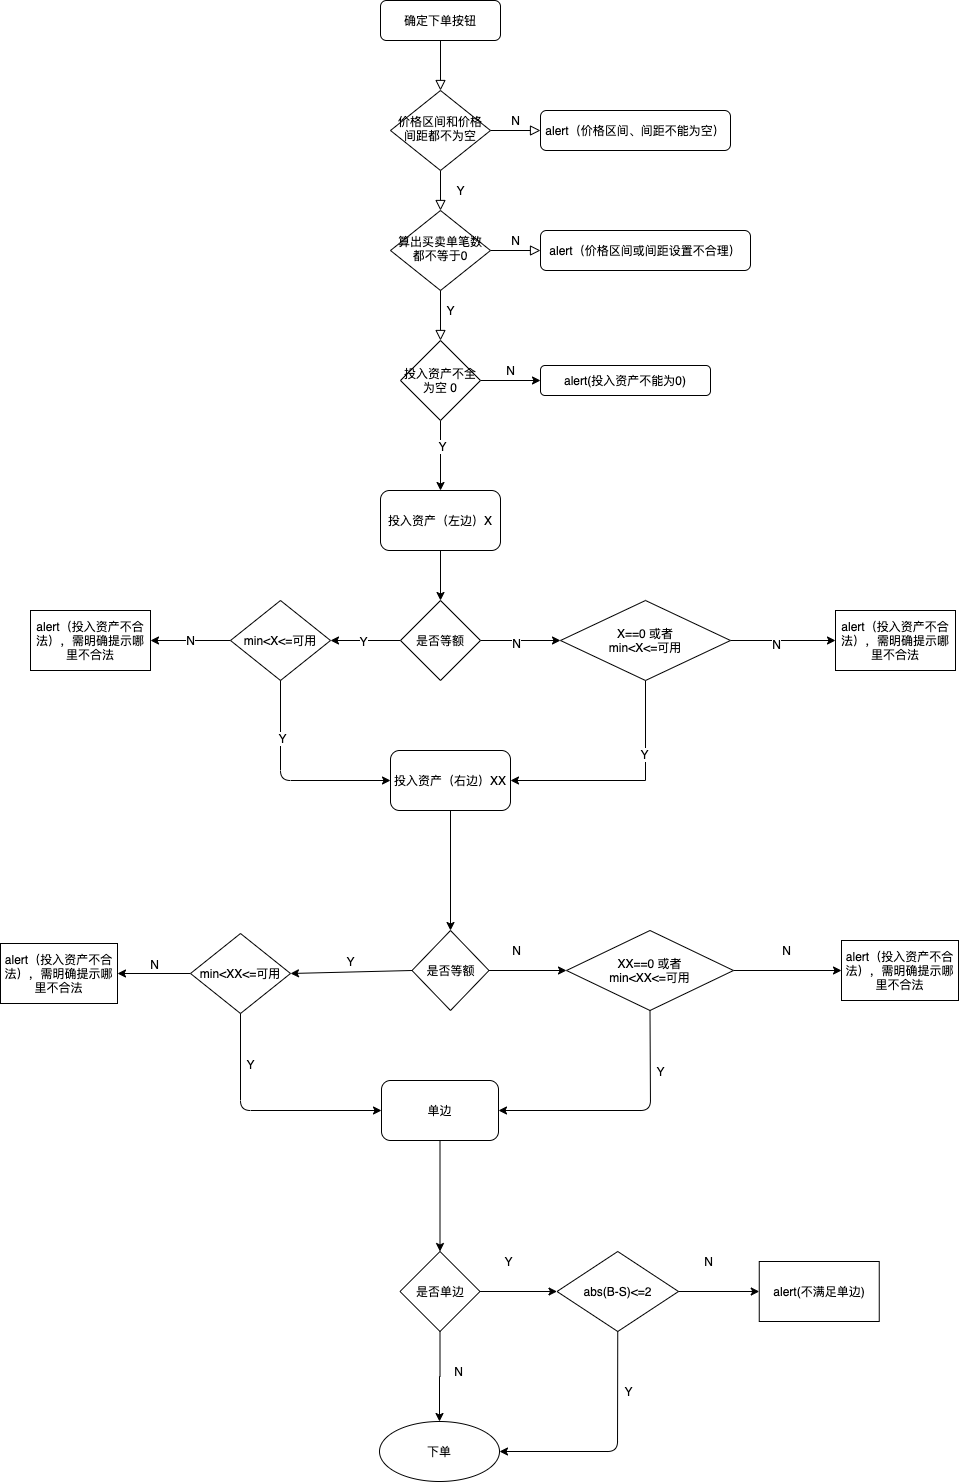

The diagram above was exported from draw.io. Its source (the exported page's mxGraphModel, read from the mxfile embedded in the PNG):
<mxGraphModel dx="2804" dy="1095" grid="1" gridSize="10" guides="1" tooltips="1" connect="1" arrows="1" fold="1" page="1" pageScale="1" pageWidth="827" pageHeight="1169" math="0" shadow="0">
  <root>
    <mxCell id="WIyWlLk6GJQsqaUBKTNV-0" />
    <mxCell id="WIyWlLk6GJQsqaUBKTNV-1" parent="WIyWlLk6GJQsqaUBKTNV-0" />
    <mxCell id="WIyWlLk6GJQsqaUBKTNV-2" value="" style="rounded=0;html=1;jettySize=auto;orthogonalLoop=1;fontSize=11;endArrow=block;endFill=0;endSize=8;strokeWidth=1;shadow=0;labelBackgroundColor=none;edgeStyle=orthogonalEdgeStyle;" parent="WIyWlLk6GJQsqaUBKTNV-1" source="WIyWlLk6GJQsqaUBKTNV-3" target="WIyWlLk6GJQsqaUBKTNV-6" edge="1">
      <mxGeometry relative="1" as="geometry" />
    </mxCell>
    <mxCell id="WIyWlLk6GJQsqaUBKTNV-3" value="确定下单按钮" style="rounded=1;whiteSpace=wrap;html=1;fontSize=12;glass=0;strokeWidth=1;shadow=0;" parent="WIyWlLk6GJQsqaUBKTNV-1" vertex="1">
      <mxGeometry x="160" y="80" width="120" height="40" as="geometry" />
    </mxCell>
    <mxCell id="WIyWlLk6GJQsqaUBKTNV-4" value="Y" style="rounded=0;html=1;jettySize=auto;orthogonalLoop=1;fontSize=11;endArrow=block;endFill=0;endSize=8;strokeWidth=1;shadow=0;labelBackgroundColor=none;edgeStyle=orthogonalEdgeStyle;" parent="WIyWlLk6GJQsqaUBKTNV-1" source="WIyWlLk6GJQsqaUBKTNV-6" target="WIyWlLk6GJQsqaUBKTNV-10" edge="1">
      <mxGeometry y="20" relative="1" as="geometry">
        <mxPoint as="offset" />
      </mxGeometry>
    </mxCell>
    <mxCell id="WIyWlLk6GJQsqaUBKTNV-5" value="N" style="edgeStyle=orthogonalEdgeStyle;rounded=0;html=1;jettySize=auto;orthogonalLoop=1;fontSize=11;endArrow=block;endFill=0;endSize=8;strokeWidth=1;shadow=0;labelBackgroundColor=none;" parent="WIyWlLk6GJQsqaUBKTNV-1" source="WIyWlLk6GJQsqaUBKTNV-6" target="WIyWlLk6GJQsqaUBKTNV-7" edge="1">
      <mxGeometry y="10" relative="1" as="geometry">
        <mxPoint as="offset" />
      </mxGeometry>
    </mxCell>
    <mxCell id="WIyWlLk6GJQsqaUBKTNV-6" value="价格区间和价格间距都不为空" style="rhombus;whiteSpace=wrap;html=1;shadow=0;fontFamily=Helvetica;fontSize=12;align=center;strokeWidth=1;spacing=6;spacingTop=-4;" parent="WIyWlLk6GJQsqaUBKTNV-1" vertex="1">
      <mxGeometry x="170" y="170" width="100" height="80" as="geometry" />
    </mxCell>
    <mxCell id="WIyWlLk6GJQsqaUBKTNV-7" value="alert（价格区间、间距不能为空）" style="rounded=1;whiteSpace=wrap;html=1;fontSize=12;glass=0;strokeWidth=1;shadow=0;" parent="WIyWlLk6GJQsqaUBKTNV-1" vertex="1">
      <mxGeometry x="320" y="190" width="190" height="40" as="geometry" />
    </mxCell>
    <mxCell id="WIyWlLk6GJQsqaUBKTNV-9" value="N" style="edgeStyle=orthogonalEdgeStyle;rounded=0;html=1;jettySize=auto;orthogonalLoop=1;fontSize=11;endArrow=block;endFill=0;endSize=8;strokeWidth=1;shadow=0;labelBackgroundColor=none;" parent="WIyWlLk6GJQsqaUBKTNV-1" source="WIyWlLk6GJQsqaUBKTNV-10" target="WIyWlLk6GJQsqaUBKTNV-12" edge="1">
      <mxGeometry y="10" relative="1" as="geometry">
        <mxPoint as="offset" />
      </mxGeometry>
    </mxCell>
    <mxCell id="WIyWlLk6GJQsqaUBKTNV-10" value="算出买卖单笔数都不等于0" style="rhombus;whiteSpace=wrap;html=1;shadow=0;fontFamily=Helvetica;fontSize=12;align=center;strokeWidth=1;spacing=6;spacingTop=-4;" parent="WIyWlLk6GJQsqaUBKTNV-1" vertex="1">
      <mxGeometry x="170" y="290" width="100" height="80" as="geometry" />
    </mxCell>
    <mxCell id="WIyWlLk6GJQsqaUBKTNV-12" value="alert（价格区间或间距设置不合理）" style="rounded=1;whiteSpace=wrap;html=1;fontSize=12;glass=0;strokeWidth=1;shadow=0;" parent="WIyWlLk6GJQsqaUBKTNV-1" vertex="1">
      <mxGeometry x="320" y="310" width="210" height="40" as="geometry" />
    </mxCell>
    <mxCell id="5G9MYoVupPKc-O4epTzr-5" value="" style="edgeStyle=orthogonalEdgeStyle;rounded=0;orthogonalLoop=1;jettySize=auto;html=1;" edge="1" parent="WIyWlLk6GJQsqaUBKTNV-1" source="5G9MYoVupPKc-O4epTzr-0">
      <mxGeometry relative="1" as="geometry">
        <mxPoint x="320" y="460" as="targetPoint" />
      </mxGeometry>
    </mxCell>
    <mxCell id="5G9MYoVupPKc-O4epTzr-12" value="" style="edgeStyle=orthogonalEdgeStyle;rounded=0;orthogonalLoop=1;jettySize=auto;html=1;" edge="1" parent="WIyWlLk6GJQsqaUBKTNV-1" source="5G9MYoVupPKc-O4epTzr-0" target="5G9MYoVupPKc-O4epTzr-11">
      <mxGeometry relative="1" as="geometry" />
    </mxCell>
    <mxCell id="5G9MYoVupPKc-O4epTzr-95" value="Y" style="edgeLabel;html=1;align=center;verticalAlign=middle;resizable=0;points=[];" vertex="1" connectable="0" parent="5G9MYoVupPKc-O4epTzr-12">
      <mxGeometry x="-0.2857" y="1" relative="1" as="geometry">
        <mxPoint as="offset" />
      </mxGeometry>
    </mxCell>
    <mxCell id="5G9MYoVupPKc-O4epTzr-0" value="投入资产不全为空 0" style="rhombus;whiteSpace=wrap;html=1;" vertex="1" parent="WIyWlLk6GJQsqaUBKTNV-1">
      <mxGeometry x="180" y="420" width="80" height="80" as="geometry" />
    </mxCell>
    <mxCell id="5G9MYoVupPKc-O4epTzr-2" value="Y" style="rounded=0;html=1;jettySize=auto;orthogonalLoop=1;fontSize=11;endArrow=block;endFill=0;endSize=8;strokeWidth=1;shadow=0;labelBackgroundColor=none;edgeStyle=orthogonalEdgeStyle;" edge="1" parent="WIyWlLk6GJQsqaUBKTNV-1" source="WIyWlLk6GJQsqaUBKTNV-10" target="5G9MYoVupPKc-O4epTzr-0">
      <mxGeometry x="-0.2" y="10" relative="1" as="geometry">
        <mxPoint as="offset" />
        <mxPoint x="220" y="370" as="sourcePoint" />
        <mxPoint x="220" y="565" as="targetPoint" />
      </mxGeometry>
    </mxCell>
    <mxCell id="5G9MYoVupPKc-O4epTzr-6" value="alert(投入资产不能为0)" style="rounded=1;whiteSpace=wrap;html=1;" vertex="1" parent="WIyWlLk6GJQsqaUBKTNV-1">
      <mxGeometry x="320" y="445" width="170" height="30" as="geometry" />
    </mxCell>
    <mxCell id="5G9MYoVupPKc-O4epTzr-15" value="" style="edgeStyle=orthogonalEdgeStyle;rounded=0;orthogonalLoop=1;jettySize=auto;html=1;" edge="1" parent="WIyWlLk6GJQsqaUBKTNV-1" source="5G9MYoVupPKc-O4epTzr-8" target="5G9MYoVupPKc-O4epTzr-14">
      <mxGeometry relative="1" as="geometry" />
    </mxCell>
    <mxCell id="5G9MYoVupPKc-O4epTzr-85" value="Y" style="edgeLabel;html=1;align=center;verticalAlign=middle;resizable=0;points=[];" vertex="1" connectable="0" parent="5G9MYoVupPKc-O4epTzr-15">
      <mxGeometry x="0.0667" relative="1" as="geometry">
        <mxPoint x="-1" as="offset" />
      </mxGeometry>
    </mxCell>
    <mxCell id="5G9MYoVupPKc-O4epTzr-24" value="" style="edgeStyle=orthogonalEdgeStyle;rounded=0;orthogonalLoop=1;jettySize=auto;html=1;" edge="1" parent="WIyWlLk6GJQsqaUBKTNV-1" source="5G9MYoVupPKc-O4epTzr-8" target="5G9MYoVupPKc-O4epTzr-23">
      <mxGeometry relative="1" as="geometry" />
    </mxCell>
    <mxCell id="5G9MYoVupPKc-O4epTzr-89" value="N" style="edgeLabel;html=1;align=center;verticalAlign=middle;resizable=0;points=[];" vertex="1" connectable="0" parent="5G9MYoVupPKc-O4epTzr-24">
      <mxGeometry x="-0.1" y="-2" relative="1" as="geometry">
        <mxPoint x="-1" as="offset" />
      </mxGeometry>
    </mxCell>
    <mxCell id="5G9MYoVupPKc-O4epTzr-8" value="是否等额" style="rhombus;whiteSpace=wrap;html=1;" vertex="1" parent="WIyWlLk6GJQsqaUBKTNV-1">
      <mxGeometry x="180" y="680" width="80" height="80" as="geometry" />
    </mxCell>
    <mxCell id="5G9MYoVupPKc-O4epTzr-10" value="N" style="text;html=1;align=center;verticalAlign=middle;resizable=0;points=[];autosize=1;" vertex="1" parent="WIyWlLk6GJQsqaUBKTNV-1">
      <mxGeometry x="280" y="440" width="20" height="20" as="geometry" />
    </mxCell>
    <mxCell id="5G9MYoVupPKc-O4epTzr-13" value="" style="edgeStyle=orthogonalEdgeStyle;rounded=0;orthogonalLoop=1;jettySize=auto;html=1;" edge="1" parent="WIyWlLk6GJQsqaUBKTNV-1" source="5G9MYoVupPKc-O4epTzr-11" target="5G9MYoVupPKc-O4epTzr-8">
      <mxGeometry relative="1" as="geometry" />
    </mxCell>
    <mxCell id="5G9MYoVupPKc-O4epTzr-11" value="投入资产（左边）X" style="rounded=1;whiteSpace=wrap;html=1;" vertex="1" parent="WIyWlLk6GJQsqaUBKTNV-1">
      <mxGeometry x="160" y="570" width="120" height="60" as="geometry" />
    </mxCell>
    <mxCell id="5G9MYoVupPKc-O4epTzr-36" value="N" style="edgeStyle=orthogonalEdgeStyle;rounded=0;orthogonalLoop=1;jettySize=auto;html=1;" edge="1" parent="WIyWlLk6GJQsqaUBKTNV-1" source="5G9MYoVupPKc-O4epTzr-14" target="5G9MYoVupPKc-O4epTzr-35">
      <mxGeometry relative="1" as="geometry" />
    </mxCell>
    <mxCell id="5G9MYoVupPKc-O4epTzr-14" value="&lt;span&gt;min&amp;lt;X&amp;lt;=可用&lt;/span&gt;" style="rhombus;whiteSpace=wrap;html=1;" vertex="1" parent="WIyWlLk6GJQsqaUBKTNV-1">
      <mxGeometry x="10" y="680" width="100" height="80" as="geometry" />
    </mxCell>
    <mxCell id="5G9MYoVupPKc-O4epTzr-27" value="" style="edgeStyle=orthogonalEdgeStyle;rounded=0;orthogonalLoop=1;jettySize=auto;html=1;entryX=1;entryY=0.5;entryDx=0;entryDy=0;" edge="1" parent="WIyWlLk6GJQsqaUBKTNV-1" source="5G9MYoVupPKc-O4epTzr-23" target="5G9MYoVupPKc-O4epTzr-37">
      <mxGeometry relative="1" as="geometry">
        <mxPoint x="425" y="820" as="targetPoint" />
        <Array as="points">
          <mxPoint x="425" y="860" />
        </Array>
      </mxGeometry>
    </mxCell>
    <mxCell id="5G9MYoVupPKc-O4epTzr-86" value="Y" style="edgeLabel;html=1;align=center;verticalAlign=middle;resizable=0;points=[];" vertex="1" connectable="0" parent="5G9MYoVupPKc-O4epTzr-27">
      <mxGeometry x="-0.3759" y="-2" relative="1" as="geometry">
        <mxPoint as="offset" />
      </mxGeometry>
    </mxCell>
    <mxCell id="5G9MYoVupPKc-O4epTzr-30" value="" style="edgeStyle=orthogonalEdgeStyle;rounded=0;orthogonalLoop=1;jettySize=auto;html=1;" edge="1" parent="WIyWlLk6GJQsqaUBKTNV-1" source="5G9MYoVupPKc-O4epTzr-23" target="5G9MYoVupPKc-O4epTzr-29">
      <mxGeometry relative="1" as="geometry" />
    </mxCell>
    <mxCell id="5G9MYoVupPKc-O4epTzr-90" value="N" style="edgeLabel;html=1;align=center;verticalAlign=middle;resizable=0;points=[];" vertex="1" connectable="0" parent="5G9MYoVupPKc-O4epTzr-30">
      <mxGeometry x="-0.1238" y="-3" relative="1" as="geometry">
        <mxPoint x="-1" as="offset" />
      </mxGeometry>
    </mxCell>
    <mxCell id="5G9MYoVupPKc-O4epTzr-23" value="X==0 或者&lt;br&gt;min&amp;lt;X&amp;lt;=可用" style="rhombus;whiteSpace=wrap;html=1;" vertex="1" parent="WIyWlLk6GJQsqaUBKTNV-1">
      <mxGeometry x="340" y="680" width="170" height="80" as="geometry" />
    </mxCell>
    <mxCell id="5G9MYoVupPKc-O4epTzr-29" value="alert（投入资产不合法），需明确提示哪里不合法" style="whiteSpace=wrap;html=1;" vertex="1" parent="WIyWlLk6GJQsqaUBKTNV-1">
      <mxGeometry x="615" y="690" width="120" height="60" as="geometry" />
    </mxCell>
    <mxCell id="5G9MYoVupPKc-O4epTzr-35" value="alert（投入资产不合法），需明确提示哪里不合法" style="whiteSpace=wrap;html=1;" vertex="1" parent="WIyWlLk6GJQsqaUBKTNV-1">
      <mxGeometry x="-190" y="690" width="120" height="60" as="geometry" />
    </mxCell>
    <mxCell id="5G9MYoVupPKc-O4epTzr-37" value="投入资产（右边）XX" style="rounded=1;whiteSpace=wrap;html=1;" vertex="1" parent="WIyWlLk6GJQsqaUBKTNV-1">
      <mxGeometry x="170" y="830" width="120" height="60" as="geometry" />
    </mxCell>
    <mxCell id="5G9MYoVupPKc-O4epTzr-41" value="" style="edgeStyle=orthogonalEdgeStyle;rounded=0;orthogonalLoop=1;jettySize=auto;html=1;" edge="1" parent="WIyWlLk6GJQsqaUBKTNV-1" source="5G9MYoVupPKc-O4epTzr-42" target="5G9MYoVupPKc-O4epTzr-49">
      <mxGeometry relative="1" as="geometry" />
    </mxCell>
    <mxCell id="5G9MYoVupPKc-O4epTzr-42" value="是否等额" style="rhombus;whiteSpace=wrap;html=1;" vertex="1" parent="WIyWlLk6GJQsqaUBKTNV-1">
      <mxGeometry x="191.5" y="1010" width="77" height="80" as="geometry" />
    </mxCell>
    <mxCell id="5G9MYoVupPKc-O4epTzr-44" value="" style="edgeStyle=orthogonalEdgeStyle;rounded=0;orthogonalLoop=1;jettySize=auto;html=1;" edge="1" parent="WIyWlLk6GJQsqaUBKTNV-1" target="5G9MYoVupPKc-O4epTzr-55">
      <mxGeometry relative="1" as="geometry">
        <mxPoint x="-30" y="1053" as="sourcePoint" />
      </mxGeometry>
    </mxCell>
    <mxCell id="5G9MYoVupPKc-O4epTzr-45" value="&lt;span&gt;min&amp;lt;XX&amp;lt;=可用&lt;/span&gt;" style="rhombus;whiteSpace=wrap;html=1;" vertex="1" parent="WIyWlLk6GJQsqaUBKTNV-1">
      <mxGeometry x="-30" y="1013" width="100" height="80" as="geometry" />
    </mxCell>
    <mxCell id="5G9MYoVupPKc-O4epTzr-48" value="" style="edgeStyle=orthogonalEdgeStyle;rounded=0;orthogonalLoop=1;jettySize=auto;html=1;" edge="1" parent="WIyWlLk6GJQsqaUBKTNV-1" source="5G9MYoVupPKc-O4epTzr-49" target="5G9MYoVupPKc-O4epTzr-52">
      <mxGeometry relative="1" as="geometry" />
    </mxCell>
    <mxCell id="5G9MYoVupPKc-O4epTzr-49" value="XX==0 或者&lt;br&gt;min&amp;lt;XX&amp;lt;=可用" style="rhombus;whiteSpace=wrap;html=1;" vertex="1" parent="WIyWlLk6GJQsqaUBKTNV-1">
      <mxGeometry x="346" y="1010" width="167" height="80" as="geometry" />
    </mxCell>
    <mxCell id="5G9MYoVupPKc-O4epTzr-50" value="N" style="text;html=1;align=center;verticalAlign=middle;resizable=0;points=[];autosize=1;" vertex="1" parent="WIyWlLk6GJQsqaUBKTNV-1">
      <mxGeometry x="286" y="1020" width="20" height="20" as="geometry" />
    </mxCell>
    <mxCell id="5G9MYoVupPKc-O4epTzr-52" value="alert（投入资产不合法），需明确提示哪里不合法" style="whiteSpace=wrap;html=1;" vertex="1" parent="WIyWlLk6GJQsqaUBKTNV-1">
      <mxGeometry x="621" y="1020" width="117" height="60" as="geometry" />
    </mxCell>
    <mxCell id="5G9MYoVupPKc-O4epTzr-53" value="N" style="text;html=1;align=center;verticalAlign=middle;resizable=0;points=[];autosize=1;" vertex="1" parent="WIyWlLk6GJQsqaUBKTNV-1">
      <mxGeometry x="556" y="1020" width="20" height="20" as="geometry" />
    </mxCell>
    <mxCell id="5G9MYoVupPKc-O4epTzr-55" value="alert（投入资产不合法），需明确提示哪里不合法" style="whiteSpace=wrap;html=1;" vertex="1" parent="WIyWlLk6GJQsqaUBKTNV-1">
      <mxGeometry x="-220" y="1023" width="117" height="60" as="geometry" />
    </mxCell>
    <mxCell id="5G9MYoVupPKc-O4epTzr-69" value="" style="edgeStyle=orthogonalEdgeStyle;rounded=0;orthogonalLoop=1;jettySize=auto;html=1;" edge="1" parent="WIyWlLk6GJQsqaUBKTNV-1" source="5G9MYoVupPKc-O4epTzr-56" target="5G9MYoVupPKc-O4epTzr-68">
      <mxGeometry relative="1" as="geometry" />
    </mxCell>
    <mxCell id="5G9MYoVupPKc-O4epTzr-56" value="单边" style="rounded=1;whiteSpace=wrap;html=1;" vertex="1" parent="WIyWlLk6GJQsqaUBKTNV-1">
      <mxGeometry x="161" y="1160" width="117" height="60" as="geometry" />
    </mxCell>
    <mxCell id="5G9MYoVupPKc-O4epTzr-67" value="N" style="text;html=1;align=center;verticalAlign=middle;resizable=0;points=[];autosize=1;" vertex="1" parent="WIyWlLk6GJQsqaUBKTNV-1">
      <mxGeometry x="-76" y="1034" width="20" height="20" as="geometry" />
    </mxCell>
    <mxCell id="5G9MYoVupPKc-O4epTzr-72" value="" style="edgeStyle=orthogonalEdgeStyle;rounded=0;orthogonalLoop=1;jettySize=auto;html=1;" edge="1" parent="WIyWlLk6GJQsqaUBKTNV-1" source="5G9MYoVupPKc-O4epTzr-68" target="5G9MYoVupPKc-O4epTzr-71">
      <mxGeometry relative="1" as="geometry" />
    </mxCell>
    <mxCell id="5G9MYoVupPKc-O4epTzr-75" value="" style="edgeStyle=orthogonalEdgeStyle;rounded=0;orthogonalLoop=1;jettySize=auto;html=1;" edge="1" parent="WIyWlLk6GJQsqaUBKTNV-1" source="5G9MYoVupPKc-O4epTzr-68" target="5G9MYoVupPKc-O4epTzr-74">
      <mxGeometry relative="1" as="geometry" />
    </mxCell>
    <mxCell id="5G9MYoVupPKc-O4epTzr-68" value="是否单边" style="rhombus;whiteSpace=wrap;html=1;" vertex="1" parent="WIyWlLk6GJQsqaUBKTNV-1">
      <mxGeometry x="179.5" y="1331" width="80" height="80" as="geometry" />
    </mxCell>
    <mxCell id="5G9MYoVupPKc-O4epTzr-71" value="下单" style="ellipse;whiteSpace=wrap;html=1;aspect=fixed;fontFamily=Helvetica;fontSize=12;fontColor=#000000;align=center;strokeColor=#000000;fillColor=#ffffff;" vertex="1" parent="WIyWlLk6GJQsqaUBKTNV-1">
      <mxGeometry x="159" y="1501" width="120" height="60" as="geometry" />
    </mxCell>
    <mxCell id="5G9MYoVupPKc-O4epTzr-73" value="N" style="text;html=1;align=center;verticalAlign=middle;resizable=0;points=[];autosize=1;" vertex="1" parent="WIyWlLk6GJQsqaUBKTNV-1">
      <mxGeometry x="228" y="1441" width="20" height="20" as="geometry" />
    </mxCell>
    <mxCell id="5G9MYoVupPKc-O4epTzr-80" value="" style="edgeStyle=orthogonalEdgeStyle;rounded=0;orthogonalLoop=1;jettySize=auto;html=1;" edge="1" parent="WIyWlLk6GJQsqaUBKTNV-1" source="5G9MYoVupPKc-O4epTzr-74" target="5G9MYoVupPKc-O4epTzr-79">
      <mxGeometry relative="1" as="geometry" />
    </mxCell>
    <mxCell id="5G9MYoVupPKc-O4epTzr-74" value="abs(B-S)&amp;lt;=2" style="rhombus;whiteSpace=wrap;html=1;" vertex="1" parent="WIyWlLk6GJQsqaUBKTNV-1">
      <mxGeometry x="336.5" y="1331" width="121.5" height="80" as="geometry" />
    </mxCell>
    <mxCell id="5G9MYoVupPKc-O4epTzr-76" value="Y" style="text;html=1;align=center;verticalAlign=middle;resizable=0;points=[];autosize=1;" vertex="1" parent="WIyWlLk6GJQsqaUBKTNV-1">
      <mxGeometry x="278" y="1331" width="20" height="20" as="geometry" />
    </mxCell>
    <mxCell id="5G9MYoVupPKc-O4epTzr-77" value="" style="endArrow=classic;html=1;exitX=0.5;exitY=1;exitDx=0;exitDy=0;entryX=1;entryY=0.5;entryDx=0;entryDy=0;" edge="1" parent="WIyWlLk6GJQsqaUBKTNV-1" source="5G9MYoVupPKc-O4epTzr-74" target="5G9MYoVupPKc-O4epTzr-71">
      <mxGeometry width="50" height="50" relative="1" as="geometry">
        <mxPoint x="38" y="1371" as="sourcePoint" />
        <mxPoint x="88" y="1321" as="targetPoint" />
        <Array as="points">
          <mxPoint x="397" y="1531" />
        </Array>
      </mxGeometry>
    </mxCell>
    <mxCell id="5G9MYoVupPKc-O4epTzr-78" value="Y" style="text;html=1;align=center;verticalAlign=middle;resizable=0;points=[];autosize=1;" vertex="1" parent="WIyWlLk6GJQsqaUBKTNV-1">
      <mxGeometry x="398" y="1461" width="20" height="20" as="geometry" />
    </mxCell>
    <mxCell id="5G9MYoVupPKc-O4epTzr-79" value="alert(不满足单边)" style="whiteSpace=wrap;html=1;" vertex="1" parent="WIyWlLk6GJQsqaUBKTNV-1">
      <mxGeometry x="538.75" y="1341" width="120" height="60" as="geometry" />
    </mxCell>
    <mxCell id="5G9MYoVupPKc-O4epTzr-81" value="N" style="text;html=1;align=center;verticalAlign=middle;resizable=0;points=[];autosize=1;" vertex="1" parent="WIyWlLk6GJQsqaUBKTNV-1">
      <mxGeometry x="478" y="1331" width="20" height="20" as="geometry" />
    </mxCell>
    <mxCell id="5G9MYoVupPKc-O4epTzr-82" value="" style="endArrow=classic;html=1;exitX=0;exitY=0.5;exitDx=0;exitDy=0;entryX=1;entryY=0.5;entryDx=0;entryDy=0;" edge="1" parent="WIyWlLk6GJQsqaUBKTNV-1" source="5G9MYoVupPKc-O4epTzr-42" target="5G9MYoVupPKc-O4epTzr-45">
      <mxGeometry width="50" height="50" relative="1" as="geometry">
        <mxPoint x="450" y="1101" as="sourcePoint" />
        <mxPoint x="500" y="1051" as="targetPoint" />
      </mxGeometry>
    </mxCell>
    <mxCell id="5G9MYoVupPKc-O4epTzr-83" value="Y" style="text;html=1;align=center;verticalAlign=middle;resizable=0;points=[];autosize=1;" vertex="1" parent="WIyWlLk6GJQsqaUBKTNV-1">
      <mxGeometry x="120" y="1031" width="20" height="20" as="geometry" />
    </mxCell>
    <mxCell id="5G9MYoVupPKc-O4epTzr-84" value="" style="endArrow=classic;html=1;exitX=0.5;exitY=1;exitDx=0;exitDy=0;entryX=0;entryY=0.5;entryDx=0;entryDy=0;" edge="1" parent="WIyWlLk6GJQsqaUBKTNV-1" source="5G9MYoVupPKc-O4epTzr-45" target="5G9MYoVupPKc-O4epTzr-56">
      <mxGeometry width="50" height="50" relative="1" as="geometry">
        <mxPoint x="450" y="1101" as="sourcePoint" />
        <mxPoint x="500" y="1051" as="targetPoint" />
        <Array as="points">
          <mxPoint x="20" y="1190" />
        </Array>
      </mxGeometry>
    </mxCell>
    <mxCell id="5G9MYoVupPKc-O4epTzr-98" value="Y" style="edgeLabel;html=1;align=center;verticalAlign=middle;resizable=0;points=[];" vertex="1" connectable="0" parent="5G9MYoVupPKc-O4epTzr-84">
      <mxGeometry x="-0.577" y="3" relative="1" as="geometry">
        <mxPoint x="6" as="offset" />
      </mxGeometry>
    </mxCell>
    <mxCell id="5G9MYoVupPKc-O4epTzr-87" value="" style="endArrow=classic;html=1;exitX=0.5;exitY=1;exitDx=0;exitDy=0;entryX=0;entryY=0.5;entryDx=0;entryDy=0;" edge="1" parent="WIyWlLk6GJQsqaUBKTNV-1" source="5G9MYoVupPKc-O4epTzr-14" target="5G9MYoVupPKc-O4epTzr-37">
      <mxGeometry width="50" height="50" relative="1" as="geometry">
        <mxPoint x="650" y="780" as="sourcePoint" />
        <mxPoint x="700" y="730" as="targetPoint" />
        <Array as="points">
          <mxPoint x="60" y="860" />
        </Array>
      </mxGeometry>
    </mxCell>
    <mxCell id="5G9MYoVupPKc-O4epTzr-92" value="Y" style="edgeLabel;html=1;align=center;verticalAlign=middle;resizable=0;points=[];" vertex="1" connectable="0" parent="5G9MYoVupPKc-O4epTzr-87">
      <mxGeometry x="-0.4603" y="1" relative="1" as="geometry">
        <mxPoint as="offset" />
      </mxGeometry>
    </mxCell>
    <mxCell id="5G9MYoVupPKc-O4epTzr-93" value="" style="endArrow=classic;html=1;exitX=0.5;exitY=1;exitDx=0;exitDy=0;entryX=0.5;entryY=0;entryDx=0;entryDy=0;" edge="1" parent="WIyWlLk6GJQsqaUBKTNV-1" source="5G9MYoVupPKc-O4epTzr-37" target="5G9MYoVupPKc-O4epTzr-42">
      <mxGeometry width="50" height="50" relative="1" as="geometry">
        <mxPoint x="650" y="900" as="sourcePoint" />
        <mxPoint x="700" y="850" as="targetPoint" />
      </mxGeometry>
    </mxCell>
    <mxCell id="5G9MYoVupPKc-O4epTzr-96" value="" style="endArrow=classic;html=1;exitX=0.5;exitY=1;exitDx=0;exitDy=0;entryX=1;entryY=0.5;entryDx=0;entryDy=0;" edge="1" parent="WIyWlLk6GJQsqaUBKTNV-1" source="5G9MYoVupPKc-O4epTzr-49" target="5G9MYoVupPKc-O4epTzr-56">
      <mxGeometry width="50" height="50" relative="1" as="geometry">
        <mxPoint x="650" y="1090" as="sourcePoint" />
        <mxPoint x="700" y="1040" as="targetPoint" />
        <Array as="points">
          <mxPoint x="430" y="1190" />
        </Array>
      </mxGeometry>
    </mxCell>
    <mxCell id="5G9MYoVupPKc-O4epTzr-97" value="Y" style="edgeLabel;html=1;align=center;verticalAlign=middle;resizable=0;points=[];" vertex="1" connectable="0" parent="5G9MYoVupPKc-O4epTzr-96">
      <mxGeometry x="-0.5237" y="3" relative="1" as="geometry">
        <mxPoint x="6" as="offset" />
      </mxGeometry>
    </mxCell>
  </root>
</mxGraphModel>